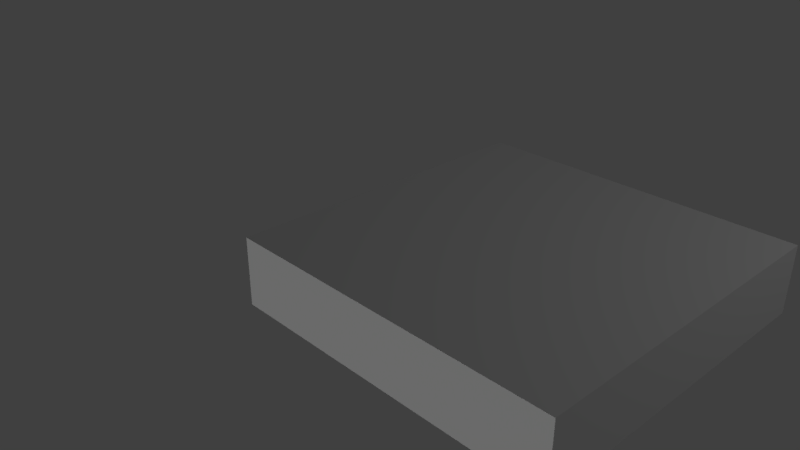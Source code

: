 # Source: checkersquare.blend  (saved by Blender 2.78.0; exported with 4.5.12 LTS)
import bpy
from mathutils import Matrix  # noqa: F401  (used for matrix-valued properties, if any)

bpy.ops.wm.read_factory_settings(use_empty=True)
scene = bpy.context.scene
scene.name = 'Scene'

# ---- collections
col_collection_1 = bpy.data.collections.new('Collection 1'); scene.collection.children.link(col_collection_1)

# ---- materials (node trees are filled in below, after node groups)
mat_none = bpy.data.materials.new('None')
mat_none.alpha_threshold = 0.0
mat_none.use_transparent_shadow = False
mat_none.roughness = 0.5
mat_checkers_001 = bpy.data.materials.new('checkers.001')
mat_checkers_001.alpha_threshold = 0.0
mat_checkers_001.use_transparent_shadow = False
mat_checkers_001.roughness = 0.5

# ---- material node trees

# ---- world
world_world = bpy.data.worlds.new('World'); scene.world = world_world
world_world.color = (0.05088, 0.05088, 0.05088)
world_world.use_sun_shadow = False
world_world.sun_shadow_jitter_overblur = 0.0
world_world.cycles.sampling_method = 'MANUAL'

# ---- cameras
cam_camera = bpy.data.cameras.new('Camera')
cam_camera.clip_end = 100.0
cam_camera.lens = 35.0
cam_camera.sensor_width = 32.0
cam_camera.sensor_height = 18.0
cam_camera.ortho_scale = 7.314
cam_camera.dof.focus_distance = 0.0
cam_camera.dof.aperture_fstop = 128.0

# ---- lights
light_sun = bpy.data.lights.new('Sun', 'SUN')
light_sun.transmission_factor = 0.0
light_sun.angle = 0.1993
light_sun.energy = 1.0
light_sun.shadow_buffer_clip_start = 0.5
light_sun.shadow_soft_size = 0.1
light_sun.shadow_cascade_max_distance = 1000.0
light_lamp = bpy.data.lights.new('Lamp', 'POINT')
light_lamp.transmission_factor = 0.0
light_lamp.cutoff_distance = 30.0
light_lamp.energy = 100.0
light_lamp.shadow_buffer_clip_start = 1.001
light_lamp.shadow_soft_size = 0.1
light_lamp.shadow_maximum_resolution = 0.006
light_lamp.use_absolute_resolution = True

# ---- meshes
me_checkersquare = bpy.data.meshes.new('checkersquare')
me_checkersquare.from_pydata([(0.0, 0.001719, -2.488), (0.0, 0.005814, 1.81), (0.0, 0.8712, -2.489), (0.0, 0.8753, 1.809), (4.298, 0.00172, -2.487), (4.298, 0.8712, -2.488), (4.298, 0.005815, 1.81), (4.298, 0.8753, 1.809)], [], [(0, 1, 2), (2, 1, 3), (4, 0, 5), (5, 0, 2), (6, 4, 7), (7, 4, 5), (1, 6, 3), (3, 6, 7), (7, 5, 3), (3, 5, 2), (4, 6, 0), (0, 6, 1)])
me_checkersquare.polygons.foreach_set('use_smooth', [True] * 12)
_k = set([(0, 1), (0, 2), (0, 4), (1, 3), (1, 6), (2, 3), (2, 5), (3, 7), (4, 5), (4, 6), (5, 7), (6, 7)])
me_checkersquare.attributes.new('sharp_edge', 'BOOLEAN', 'EDGE').data.foreach_set('value', [ (min(e.vertices), max(e.vertices)) in _k for e in me_checkersquare.edges])
_uv = me_checkersquare.uv_layers.new(name='UVMap')
_uv.uv.foreach_set('vector', [0.4534, 0.2598, 0.4534, 0.7402, 0.3933, 0.2598, 0.3933, 0.2598, 0.4534, 0.7402, 0.3933, 0.7402, 0.009319, 0.0243, 0.3036, 0.02465, 0.009276, 0.1207, 0.009276, 0.1207, 0.3036, 0.02465, 0.3035, 0.121, 0.9199, 0.7546, 0.9199, 0.2512, 0.9828, 0.7546, 0.9828, 0.7546, 0.9199, 0.2512, 0.9828, 0.2512, 0.307, 0.9834, 0.005376, 0.9824, 0.3071, 0.8846, 0.3071, 0.8846, 0.005376, 0.9824, 0.005496, 0.8836, 0.004404, 0.7512, 0.003004, 0.2565, 0.31, 0.7488, 0.31, 0.7488, 0.003004, 0.2565, 0.3086, 0.2541, 0.844, 0.2539, 0.844, 0.7513, 0.5367, 0.2538, 0.5367, 0.2538, 0.844, 0.7513, 0.5367, 0.7512])
me_checkersquare.materials.append(mat_none)
me_checkersquare.materials.append(mat_checkers_001)
me_checkersquare.use_remesh_preserve_volume = False
me_checkersquare.use_remesh_preserve_attributes = False
me_checkersquare.use_mirror_vertex_groups = False
me_checkersquare.update()
me_checkersquare.normals_split_custom_set([tuple(v) for v in zip(*[iter([-1.0, 0.0, 0.0, -1.0, 0.0, 0.0, -1.0, 0.0, 0.0, -1.0, 0.0, 0.0, -1.0, 0.0, 0.0, -1.0, 0.0, 0.0, 0.0001539, -0.0009523, -1.0, 0.0001538, -0.0009523, -1.0, 0.0001539, -0.0009523, -1.0, 0.0001539, -0.0009523, -1.0, 0.0001538, -0.0009523, -1.0, 0.0001538, -0.0009523, -1.0, 1.0, 0.0, 0.0, 1.0, -2.848e-07, 0.0, 1.0, -4.145e-08, 0.0, 1.0, -4.145e-08, 0.0, 1.0, -2.848e-07, 0.0, 1.0, -3.262e-07, 0.0, -0.0001537, 0.0009522, 1.0, -0.0001538, 0.0009523, 1.0, -0.0001537, 0.0009522, 1.0, -0.0001537, 0.0009522, 1.0, -0.0001538, 0.0009523, 1.0, -0.0001538, 0.0009523, 1.0, -8.924e-08, 1.0, -0.0009528, 2.863e-08, 1.0, -0.0009527, 2.863e-08, 1.0, -0.0009527, 2.863e-08, 1.0, -0.0009527, 2.863e-08, 1.0, -0.0009527, 1.465e-07, 1.0, -0.0009526, 8.614e-08, -1.0, 0.0009529, 8.61e-08, -1.0, 0.0009529, 8.61e-08, -1.0, 0.0009529, 8.61e-08, -1.0, 0.0009529, 8.61e-08, -1.0, 0.0009529, 8.605e-08, -1.0, 0.0009529])] * 3)])

# ---- objects
ob_sun = bpy.data.objects.new('Sun', light_sun)
ob_checkersquare = bpy.data.objects.new('checkersquare', me_checkersquare)
ob_lamp = bpy.data.objects.new('Lamp', light_lamp)
ob_camera = bpy.data.objects.new('Camera', cam_camera)

# ---- transforms, parenting, visibility, modifiers, constraints
ob_sun.location = (-1.042, -6.045, -1.867)
ob_sun.rotation_euler = (-2.946, -0.8782, 3.431)
ob_sun.lineart.crease_threshold = 0.0
ob_checkersquare.location = (0.0, 0.0, 0.0)
ob_checkersquare.rotation_euler = (1.571, -0.0, 0.0)
ob_checkersquare.lineart.crease_threshold = 0.0
ob_lamp.location = (7.725, 3.752, 5.904)
ob_lamp.rotation_euler = (0.6503, 0.05522, 1.866)
ob_lamp.lock_rotations_4d = False
ob_lamp.empty_display_type = 'ARROWS'
ob_lamp.color = (0.0, 0.0, 0.0, 0.0)
ob_lamp.lineart.crease_threshold = 0.0
ob_camera.location = (7.481, -6.508, 5.344)
ob_camera.rotation_euler = (1.109, 0.0, 0.8149)
ob_camera.lock_rotations_4d = False
ob_camera.empty_display_type = 'ARROWS'
ob_camera.color = (0.0, 0.0, 0.0, 0.0)
ob_camera.display_type = 'WIRE'
ob_camera.lineart.crease_threshold = 0.0

# ---- collection membership
col_collection_1.objects.link(ob_sun)
col_collection_1.objects.link(ob_checkersquare)
col_collection_1.objects.link(ob_lamp)
col_collection_1.objects.link(ob_camera)

# ---- scene / render settings (as saved in the file)
scene.camera = ob_camera
scene.frame_start = 1; scene.frame_end = 250; scene.frame_set(1)
scene.render.engine = 'BLENDER_EEVEE_NEXT'
scene.render.resolution_percentage = 50
scene.render.dither_intensity = 0.0
scene.cycles.use_denoising = False
scene.cycles.samples = 128
scene.cycles.sampling_pattern = 'TABULATED_SOBOL'
scene.cycles.light_sampling_threshold = 0.0
scene.cycles.use_adaptive_sampling = False
scene.cycles.use_light_tree = False
scene.cycles.blur_glossy = 0.0
scene.cycles.sample_clamp_indirect = 0.0
scene.view_settings.view_transform = 'Standard'
bpy.context.view_layer.update()
